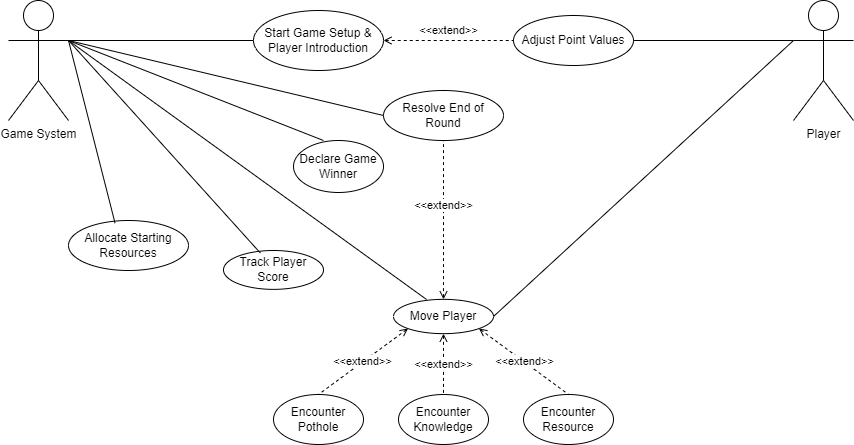

The diagram above was exported from draw.io. Its source (the exported page's mxGraphModel, read from the mxfile embedded in the PNG):
<mxGraphModel dx="1164" dy="585" grid="1" gridSize="10" guides="1" tooltips="1" connect="1" arrows="1" fold="1" page="1" pageScale="1" pageWidth="1169" pageHeight="827" math="0" shadow="0">
  <root>
    <mxCell id="0" />
    <mxCell id="1" parent="0" />
    <mxCell id="i_DUv70KCGooywqwRf0s-3" value="" style="rounded=0;orthogonalLoop=1;jettySize=auto;html=1;strokeColor=default;endArrow=none;endFill=0;exitX=1;exitY=0.3333333333333333;exitDx=0;exitDy=0;exitPerimeter=0;" parent="1" source="Qo3CJPkrSob604qk2q2i-7" target="i_DUv70KCGooywqwRf0s-2" edge="1">
      <mxGeometry relative="1" as="geometry">
        <mxPoint x="100" y="250" as="sourcePoint" />
      </mxGeometry>
    </mxCell>
    <mxCell id="i_DUv70KCGooywqwRf0s-1" value="Player" style="shape=umlActor;verticalLabelPosition=bottom;verticalAlign=top;html=1;outlineConnect=0;rounded=1;" parent="1" vertex="1">
      <mxGeometry x="950" y="20" width="60" height="120" as="geometry" />
    </mxCell>
    <mxCell id="i_DUv70KCGooywqwRf0s-2" value="Start Game Setup &amp;amp; Player Introduction" style="ellipse;whiteSpace=wrap;html=1;verticalAlign=middle;rounded=1;align=center;labelPosition=center;verticalLabelPosition=middle;" parent="1" vertex="1">
      <mxGeometry x="410" y="30" width="130" height="60" as="geometry" />
    </mxCell>
    <mxCell id="vSMD2bVpbC3IDvef_Gb8-3" value="&lt;div style=&quot;&quot;&gt;&amp;lt;&amp;lt;extend&amp;gt;&amp;gt;&lt;/div&gt;" style="rounded=0;orthogonalLoop=1;jettySize=auto;html=1;exitX=0.5;exitY=0;exitDx=0;exitDy=0;entryX=0.5;entryY=1;entryDx=0;entryDy=0;endArrow=none;endFill=0;startArrow=open;startFill=0;dashed=1;align=center;jumpStyle=none;" parent="1" source="i_DUv70KCGooywqwRf0s-4" target="i_DUv70KCGooywqwRf0s-5" edge="1">
      <mxGeometry x="0.1818" relative="1" as="geometry">
        <mxPoint as="offset" />
      </mxGeometry>
    </mxCell>
    <mxCell id="i_DUv70KCGooywqwRf0s-4" value="Move Player" style="ellipse;whiteSpace=wrap;html=1;verticalAlign=middle;rounded=1;align=center;labelPosition=center;verticalLabelPosition=middle;" parent="1" vertex="1">
      <mxGeometry x="550" y="318.86" width="100" height="34.28" as="geometry" />
    </mxCell>
    <mxCell id="i_DUv70KCGooywqwRf0s-5" value="Resolve End of Round" style="ellipse;whiteSpace=wrap;html=1;verticalAlign=middle;rounded=1;align=center;labelPosition=center;verticalLabelPosition=middle;" parent="1" vertex="1">
      <mxGeometry x="540" y="110" width="120" height="50" as="geometry" />
    </mxCell>
    <mxCell id="i_DUv70KCGooywqwRf0s-6" value="Declare Game Winner" style="ellipse;whiteSpace=wrap;html=1;verticalAlign=middle;rounded=1;align=center;labelPosition=center;verticalLabelPosition=middle;" parent="1" vertex="1">
      <mxGeometry x="450" y="160" width="90" height="52" as="geometry" />
    </mxCell>
    <mxCell id="i_DUv70KCGooywqwRf0s-7" value="Adjust Point Values" style="ellipse;whiteSpace=wrap;html=1;verticalAlign=middle;rounded=1;align=center;labelPosition=center;verticalLabelPosition=middle;" parent="1" vertex="1">
      <mxGeometry x="670" y="35" width="120" height="50" as="geometry" />
    </mxCell>
    <mxCell id="vSMD2bVpbC3IDvef_Gb8-2" value="" style="rounded=0;orthogonalLoop=1;jettySize=auto;html=1;strokeColor=default;endArrow=none;endFill=0;exitX=1;exitY=0.5;exitDx=0;exitDy=0;entryX=0;entryY=0.3333333333333333;entryDx=0;entryDy=0;entryPerimeter=0;" parent="1" source="i_DUv70KCGooywqwRf0s-4" target="i_DUv70KCGooywqwRf0s-1" edge="1">
      <mxGeometry relative="1" as="geometry">
        <mxPoint x="110" y="618" as="sourcePoint" />
        <mxPoint x="300" y="618" as="targetPoint" />
      </mxGeometry>
    </mxCell>
    <mxCell id="Qo3CJPkrSob604qk2q2i-1" value="&lt;div style=&quot;&quot;&gt;&amp;lt;&amp;lt;extend&amp;gt;&amp;gt;&lt;/div&gt;" style="rounded=0;orthogonalLoop=1;jettySize=auto;html=1;entryX=0;entryY=0.5;entryDx=0;entryDy=0;endArrow=none;endFill=0;startArrow=open;startFill=0;dashed=1;align=center;jumpStyle=none;" parent="1" source="i_DUv70KCGooywqwRf0s-2" target="i_DUv70KCGooywqwRf0s-7" edge="1">
      <mxGeometry y="10" relative="1" as="geometry">
        <mxPoint x="387.5" y="200" as="sourcePoint" />
        <mxPoint x="202.5" y="348" as="targetPoint" />
        <mxPoint as="offset" />
      </mxGeometry>
    </mxCell>
    <mxCell id="Qo3CJPkrSob604qk2q2i-7" value="Game System" style="shape=umlActor;verticalLabelPosition=bottom;verticalAlign=top;html=1;outlineConnect=0;rounded=1;" parent="1" vertex="1">
      <mxGeometry x="165" y="20" width="60" height="120" as="geometry" />
    </mxCell>
    <mxCell id="Qo3CJPkrSob604qk2q2i-8" value="" style="rounded=0;orthogonalLoop=1;jettySize=auto;html=1;strokeColor=default;endArrow=none;endFill=0;entryX=0.333;entryY=0;entryDx=0;entryDy=0;exitX=1;exitY=0.3333333333333333;exitDx=0;exitDy=0;exitPerimeter=0;entryPerimeter=0;" parent="1" source="Qo3CJPkrSob604qk2q2i-7" target="i_DUv70KCGooywqwRf0s-6" edge="1">
      <mxGeometry relative="1" as="geometry">
        <mxPoint x="100" y="250" as="sourcePoint" />
        <mxPoint x="223" y="166" as="targetPoint" />
      </mxGeometry>
    </mxCell>
    <mxCell id="Qo3CJPkrSob604qk2q2i-9" value="" style="rounded=0;orthogonalLoop=1;jettySize=auto;html=1;strokeColor=default;endArrow=none;endFill=0;entryX=0;entryY=0.5;entryDx=0;entryDy=0;exitX=1;exitY=0.3333333333333333;exitDx=0;exitDy=0;exitPerimeter=0;" parent="1" source="Qo3CJPkrSob604qk2q2i-7" target="i_DUv70KCGooywqwRf0s-5" edge="1">
      <mxGeometry relative="1" as="geometry">
        <mxPoint x="100" y="250" as="sourcePoint" />
        <mxPoint x="210" y="256" as="targetPoint" />
      </mxGeometry>
    </mxCell>
    <mxCell id="Qo3CJPkrSob604qk2q2i-15" value="Track Player Score" style="ellipse;whiteSpace=wrap;html=1;verticalAlign=middle;rounded=1;align=center;labelPosition=center;verticalLabelPosition=middle;" parent="1" vertex="1">
      <mxGeometry x="380" y="270" width="100" height="38.86" as="geometry" />
    </mxCell>
    <mxCell id="M5QZkY9UcsKAtR6fMrL0-1" value="Allocate Starting Resources" style="ellipse;whiteSpace=wrap;html=1;verticalAlign=middle;rounded=1;align=center;labelPosition=center;verticalLabelPosition=middle;" parent="1" vertex="1">
      <mxGeometry x="225" y="240" width="120" height="50" as="geometry" />
    </mxCell>
    <mxCell id="M5QZkY9UcsKAtR6fMrL0-2" value="" style="rounded=0;orthogonalLoop=1;jettySize=auto;html=1;strokeColor=default;endArrow=none;endFill=0;entryX=0.388;entryY=0.053;entryDx=0;entryDy=0;exitX=1;exitY=0.3333333333333333;exitDx=0;exitDy=0;exitPerimeter=0;entryPerimeter=0;" parent="1" source="Qo3CJPkrSob604qk2q2i-7" target="M5QZkY9UcsKAtR6fMrL0-1" edge="1">
      <mxGeometry relative="1" as="geometry">
        <mxPoint x="100" y="250" as="sourcePoint" />
        <mxPoint x="350" y="256" as="targetPoint" />
      </mxGeometry>
    </mxCell>
    <mxCell id="Gk_G7Ch_RsXF_VZHo3o1-1" value="Encounter Knowledge" style="ellipse;whiteSpace=wrap;html=1;verticalAlign=middle;rounded=1;align=center;labelPosition=center;verticalLabelPosition=middle;" parent="1" vertex="1">
      <mxGeometry x="555" y="414" width="90" height="50" as="geometry" />
    </mxCell>
    <mxCell id="JbGaIRxd_xf0KVDo2_7p-2" value="&lt;div style=&quot;&quot;&gt;&amp;lt;&amp;lt;extend&amp;gt;&amp;gt;&lt;/div&gt;" style="rounded=0;orthogonalLoop=1;jettySize=auto;html=1;entryX=0.5;entryY=0;entryDx=0;entryDy=0;endArrow=none;endFill=0;startArrow=open;startFill=0;dashed=1;align=center;jumpStyle=none;exitX=0.5;exitY=1;exitDx=0;exitDy=0;" parent="1" source="i_DUv70KCGooywqwRf0s-4" target="Gk_G7Ch_RsXF_VZHo3o1-1" edge="1">
      <mxGeometry x="0.0053" relative="1" as="geometry">
        <mxPoint x="100" y="1005.72" as="sourcePoint" />
        <mxPoint x="200" y="935.72" as="targetPoint" />
        <mxPoint as="offset" />
      </mxGeometry>
    </mxCell>
    <mxCell id="FUP2jWrs1B8CLhbwvG2T-1" value="" style="rounded=0;orthogonalLoop=1;jettySize=auto;html=1;strokeColor=default;endArrow=none;endFill=0;entryX=0.33;entryY=0.003;entryDx=0;entryDy=0;exitX=1;exitY=0.3333333333333333;exitDx=0;exitDy=0;exitPerimeter=0;entryPerimeter=0;" parent="1" source="Qo3CJPkrSob604qk2q2i-7" target="i_DUv70KCGooywqwRf0s-4" edge="1">
      <mxGeometry relative="1" as="geometry">
        <mxPoint x="100" y="250" as="sourcePoint" />
        <mxPoint x="298" y="337" as="targetPoint" />
      </mxGeometry>
    </mxCell>
    <mxCell id="FUP2jWrs1B8CLhbwvG2T-5" value="" style="rounded=0;orthogonalLoop=1;jettySize=auto;html=1;strokeColor=default;endArrow=none;endFill=0;exitX=1;exitY=0.5;exitDx=0;exitDy=0;entryX=0;entryY=0.3333333333333333;entryDx=0;entryDy=0;entryPerimeter=0;" parent="1" source="i_DUv70KCGooywqwRf0s-7" target="i_DUv70KCGooywqwRf0s-1" edge="1">
      <mxGeometry relative="1" as="geometry">
        <mxPoint x="325" y="560" as="sourcePoint" />
        <mxPoint x="100" y="670" as="targetPoint" />
      </mxGeometry>
    </mxCell>
    <mxCell id="N2udNPrH21AUYxStmQhA-1" value="Encounter Resource" style="ellipse;whiteSpace=wrap;html=1;verticalAlign=middle;rounded=1;align=center;labelPosition=center;verticalLabelPosition=middle;" parent="1" vertex="1">
      <mxGeometry x="680" y="414" width="90" height="50" as="geometry" />
    </mxCell>
    <mxCell id="N2udNPrH21AUYxStmQhA-2" value="Encounter Pothole" style="ellipse;whiteSpace=wrap;html=1;verticalAlign=middle;rounded=1;align=center;labelPosition=center;verticalLabelPosition=middle;" parent="1" vertex="1">
      <mxGeometry x="430" y="414" width="90" height="50" as="geometry" />
    </mxCell>
    <mxCell id="N2udNPrH21AUYxStmQhA-3" value="&lt;div style=&quot;&quot;&gt;&amp;lt;&amp;lt;extend&amp;gt;&amp;gt;&lt;/div&gt;" style="rounded=0;orthogonalLoop=1;jettySize=auto;html=1;entryX=0.5;entryY=0;entryDx=0;entryDy=0;endArrow=none;endFill=0;startArrow=open;startFill=0;dashed=1;align=center;jumpStyle=none;exitX=0;exitY=1;exitDx=0;exitDy=0;" parent="1" source="i_DUv70KCGooywqwRf0s-4" target="N2udNPrH21AUYxStmQhA-2" edge="1">
      <mxGeometry x="0.0053" relative="1" as="geometry">
        <mxPoint x="395" y="735.72" as="sourcePoint" />
        <mxPoint x="395" y="845.72" as="targetPoint" />
        <mxPoint as="offset" />
      </mxGeometry>
    </mxCell>
    <mxCell id="N2udNPrH21AUYxStmQhA-4" value="&lt;div style=&quot;&quot;&gt;&amp;lt;&amp;lt;extend&amp;gt;&amp;gt;&lt;/div&gt;" style="rounded=0;orthogonalLoop=1;jettySize=auto;html=1;entryX=0.5;entryY=0;entryDx=0;entryDy=0;endArrow=none;endFill=0;startArrow=open;startFill=0;dashed=1;align=center;jumpStyle=none;exitX=1;exitY=1;exitDx=0;exitDy=0;" parent="1" source="i_DUv70KCGooywqwRf0s-4" target="N2udNPrH21AUYxStmQhA-1" edge="1">
      <mxGeometry x="0.0053" relative="1" as="geometry">
        <mxPoint x="395" y="735.72" as="sourcePoint" />
        <mxPoint x="395" y="845.72" as="targetPoint" />
        <mxPoint as="offset" />
      </mxGeometry>
    </mxCell>
    <mxCell id="-n16odAyd5wxSmJXIxZt-1" value="" style="rounded=0;orthogonalLoop=1;jettySize=auto;html=1;strokeColor=default;endArrow=none;endFill=0;entryX=0.369;entryY=0.066;entryDx=0;entryDy=0;exitX=1;exitY=0.3333333333333333;exitDx=0;exitDy=0;exitPerimeter=0;entryPerimeter=0;" parent="1" source="Qo3CJPkrSob604qk2q2i-7" target="Qo3CJPkrSob604qk2q2i-15" edge="1">
      <mxGeometry relative="1" as="geometry">
        <mxPoint x="235" y="70" as="sourcePoint" />
        <mxPoint x="301" y="243" as="targetPoint" />
      </mxGeometry>
    </mxCell>
  </root>
</mxGraphModel>